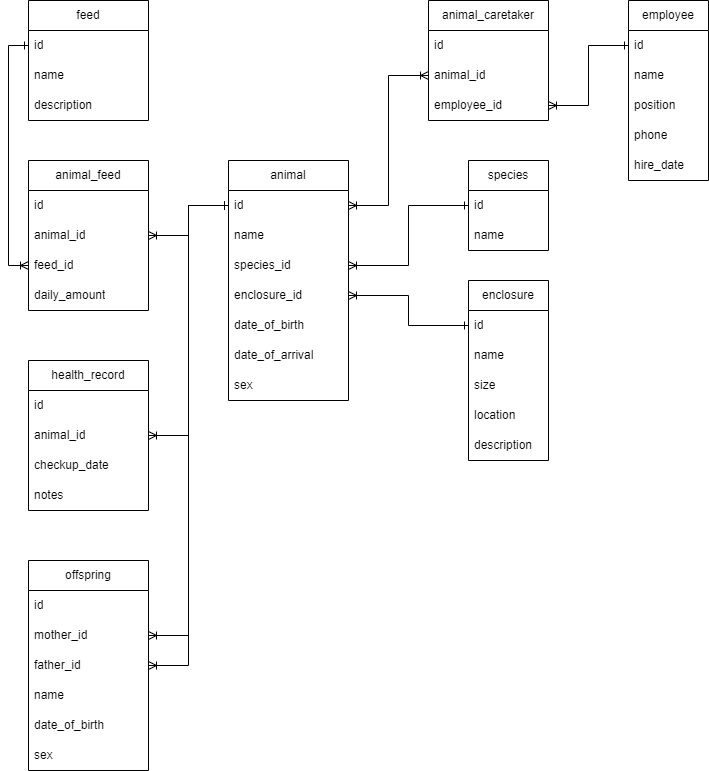

The diagram above was exported from draw.io. Its source (the exported page's mxGraphModel, read from the mxfile embedded in the PNG):
<mxGraphModel dx="1668" dy="716" grid="1" gridSize="10" guides="1" tooltips="1" connect="1" arrows="1" fold="1" page="1" pageScale="1" pageWidth="827" pageHeight="1169" math="0" shadow="0">
  <root>
    <mxCell id="0" />
    <mxCell id="1" parent="0" />
    <mxCell id="5lAFbc7BXB0fH4ysZUgH-11" value="animal" style="swimlane;fontStyle=0;childLayout=stackLayout;horizontal=1;startSize=30;horizontalStack=0;resizeParent=1;resizeParentMax=0;resizeLast=0;collapsible=1;marginBottom=0;whiteSpace=wrap;html=1;" vertex="1" parent="1">
      <mxGeometry x="320" y="200" width="120" height="240" as="geometry" />
    </mxCell>
    <mxCell id="5lAFbc7BXB0fH4ysZUgH-12" value="id" style="text;strokeColor=none;fillColor=none;align=left;verticalAlign=middle;spacingLeft=4;spacingRight=4;overflow=hidden;points=[[0,0.5],[1,0.5]];portConstraint=eastwest;rotatable=0;whiteSpace=wrap;html=1;" vertex="1" parent="5lAFbc7BXB0fH4ysZUgH-11">
      <mxGeometry y="30" width="120" height="30" as="geometry" />
    </mxCell>
    <mxCell id="5lAFbc7BXB0fH4ysZUgH-13" value="name" style="text;strokeColor=none;fillColor=none;align=left;verticalAlign=middle;spacingLeft=4;spacingRight=4;overflow=hidden;points=[[0,0.5],[1,0.5]];portConstraint=eastwest;rotatable=0;whiteSpace=wrap;html=1;" vertex="1" parent="5lAFbc7BXB0fH4ysZUgH-11">
      <mxGeometry y="60" width="120" height="30" as="geometry" />
    </mxCell>
    <mxCell id="5lAFbc7BXB0fH4ysZUgH-14" value="species_id" style="text;strokeColor=none;fillColor=none;align=left;verticalAlign=middle;spacingLeft=4;spacingRight=4;overflow=hidden;points=[[0,0.5],[1,0.5]];portConstraint=eastwest;rotatable=0;whiteSpace=wrap;html=1;" vertex="1" parent="5lAFbc7BXB0fH4ysZUgH-11">
      <mxGeometry y="90" width="120" height="30" as="geometry" />
    </mxCell>
    <mxCell id="5lAFbc7BXB0fH4ysZUgH-18" value="enclosure_id" style="text;strokeColor=none;fillColor=none;align=left;verticalAlign=middle;spacingLeft=4;spacingRight=4;overflow=hidden;points=[[0,0.5],[1,0.5]];portConstraint=eastwest;rotatable=0;whiteSpace=wrap;html=1;" vertex="1" parent="5lAFbc7BXB0fH4ysZUgH-11">
      <mxGeometry y="120" width="120" height="30" as="geometry" />
    </mxCell>
    <mxCell id="5lAFbc7BXB0fH4ysZUgH-17" value="date_of_birth" style="text;strokeColor=none;fillColor=none;align=left;verticalAlign=middle;spacingLeft=4;spacingRight=4;overflow=hidden;points=[[0,0.5],[1,0.5]];portConstraint=eastwest;rotatable=0;whiteSpace=wrap;html=1;" vertex="1" parent="5lAFbc7BXB0fH4ysZUgH-11">
      <mxGeometry y="150" width="120" height="30" as="geometry" />
    </mxCell>
    <mxCell id="5lAFbc7BXB0fH4ysZUgH-20" value="date_of_arrival" style="text;strokeColor=none;fillColor=none;align=left;verticalAlign=middle;spacingLeft=4;spacingRight=4;overflow=hidden;points=[[0,0.5],[1,0.5]];portConstraint=eastwest;rotatable=0;whiteSpace=wrap;html=1;" vertex="1" parent="5lAFbc7BXB0fH4ysZUgH-11">
      <mxGeometry y="180" width="120" height="30" as="geometry" />
    </mxCell>
    <mxCell id="5lAFbc7BXB0fH4ysZUgH-19" value="sex" style="text;strokeColor=none;fillColor=none;align=left;verticalAlign=middle;spacingLeft=4;spacingRight=4;overflow=hidden;points=[[0,0.5],[1,0.5]];portConstraint=eastwest;rotatable=0;whiteSpace=wrap;html=1;" vertex="1" parent="5lAFbc7BXB0fH4ysZUgH-11">
      <mxGeometry y="210" width="120" height="30" as="geometry" />
    </mxCell>
    <mxCell id="5lAFbc7BXB0fH4ysZUgH-21" value="enclosure" style="swimlane;fontStyle=0;childLayout=stackLayout;horizontal=1;startSize=30;horizontalStack=0;resizeParent=1;resizeParentMax=0;resizeLast=0;collapsible=1;marginBottom=0;whiteSpace=wrap;html=1;" vertex="1" parent="1">
      <mxGeometry x="560" y="320" width="80" height="180" as="geometry" />
    </mxCell>
    <mxCell id="5lAFbc7BXB0fH4ysZUgH-22" value="id" style="text;strokeColor=none;fillColor=none;align=left;verticalAlign=middle;spacingLeft=4;spacingRight=4;overflow=hidden;points=[[0,0.5],[1,0.5]];portConstraint=eastwest;rotatable=0;whiteSpace=wrap;html=1;" vertex="1" parent="5lAFbc7BXB0fH4ysZUgH-21">
      <mxGeometry y="30" width="80" height="30" as="geometry" />
    </mxCell>
    <mxCell id="5lAFbc7BXB0fH4ysZUgH-23" value="name" style="text;strokeColor=none;fillColor=none;align=left;verticalAlign=middle;spacingLeft=4;spacingRight=4;overflow=hidden;points=[[0,0.5],[1,0.5]];portConstraint=eastwest;rotatable=0;whiteSpace=wrap;html=1;" vertex="1" parent="5lAFbc7BXB0fH4ysZUgH-21">
      <mxGeometry y="60" width="80" height="30" as="geometry" />
    </mxCell>
    <mxCell id="5lAFbc7BXB0fH4ysZUgH-24" value="size" style="text;strokeColor=none;fillColor=none;align=left;verticalAlign=middle;spacingLeft=4;spacingRight=4;overflow=hidden;points=[[0,0.5],[1,0.5]];portConstraint=eastwest;rotatable=0;whiteSpace=wrap;html=1;" vertex="1" parent="5lAFbc7BXB0fH4ysZUgH-21">
      <mxGeometry y="90" width="80" height="30" as="geometry" />
    </mxCell>
    <mxCell id="5lAFbc7BXB0fH4ysZUgH-25" value="location" style="text;strokeColor=none;fillColor=none;align=left;verticalAlign=middle;spacingLeft=4;spacingRight=4;overflow=hidden;points=[[0,0.5],[1,0.5]];portConstraint=eastwest;rotatable=0;whiteSpace=wrap;html=1;" vertex="1" parent="5lAFbc7BXB0fH4ysZUgH-21">
      <mxGeometry y="120" width="80" height="30" as="geometry" />
    </mxCell>
    <mxCell id="5lAFbc7BXB0fH4ysZUgH-26" value="description" style="text;strokeColor=none;fillColor=none;align=left;verticalAlign=middle;spacingLeft=4;spacingRight=4;overflow=hidden;points=[[0,0.5],[1,0.5]];portConstraint=eastwest;rotatable=0;whiteSpace=wrap;html=1;" vertex="1" parent="5lAFbc7BXB0fH4ysZUgH-21">
      <mxGeometry y="150" width="80" height="30" as="geometry" />
    </mxCell>
    <mxCell id="5lAFbc7BXB0fH4ysZUgH-29" value="species" style="swimlane;fontStyle=0;childLayout=stackLayout;horizontal=1;startSize=30;horizontalStack=0;resizeParent=1;resizeParentMax=0;resizeLast=0;collapsible=1;marginBottom=0;whiteSpace=wrap;html=1;" vertex="1" parent="1">
      <mxGeometry x="560" y="200" width="80" height="90" as="geometry" />
    </mxCell>
    <mxCell id="5lAFbc7BXB0fH4ysZUgH-30" value="id" style="text;strokeColor=none;fillColor=none;align=left;verticalAlign=middle;spacingLeft=4;spacingRight=4;overflow=hidden;points=[[0,0.5],[1,0.5]];portConstraint=eastwest;rotatable=0;whiteSpace=wrap;html=1;" vertex="1" parent="5lAFbc7BXB0fH4ysZUgH-29">
      <mxGeometry y="30" width="80" height="30" as="geometry" />
    </mxCell>
    <mxCell id="5lAFbc7BXB0fH4ysZUgH-31" value="name" style="text;strokeColor=none;fillColor=none;align=left;verticalAlign=middle;spacingLeft=4;spacingRight=4;overflow=hidden;points=[[0,0.5],[1,0.5]];portConstraint=eastwest;rotatable=0;whiteSpace=wrap;html=1;" vertex="1" parent="5lAFbc7BXB0fH4ysZUgH-29">
      <mxGeometry y="60" width="80" height="30" as="geometry" />
    </mxCell>
    <mxCell id="5lAFbc7BXB0fH4ysZUgH-37" value="animal_caretaker" style="swimlane;fontStyle=0;childLayout=stackLayout;horizontal=1;startSize=30;horizontalStack=0;resizeParent=1;resizeParentMax=0;resizeLast=0;collapsible=1;marginBottom=0;whiteSpace=wrap;html=1;" vertex="1" parent="1">
      <mxGeometry x="520" y="40" width="120" height="120" as="geometry">
        <mxRectangle x="470" y="-40" width="130" height="30" as="alternateBounds" />
      </mxGeometry>
    </mxCell>
    <mxCell id="5lAFbc7BXB0fH4ysZUgH-38" value="id" style="text;strokeColor=none;fillColor=none;align=left;verticalAlign=middle;spacingLeft=4;spacingRight=4;overflow=hidden;points=[[0,0.5],[1,0.5]];portConstraint=eastwest;rotatable=0;whiteSpace=wrap;html=1;" vertex="1" parent="5lAFbc7BXB0fH4ysZUgH-37">
      <mxGeometry y="30" width="120" height="30" as="geometry" />
    </mxCell>
    <mxCell id="5lAFbc7BXB0fH4ysZUgH-39" value="animal_id" style="text;strokeColor=none;fillColor=none;align=left;verticalAlign=middle;spacingLeft=4;spacingRight=4;overflow=hidden;points=[[0,0.5],[1,0.5]];portConstraint=eastwest;rotatable=0;whiteSpace=wrap;html=1;" vertex="1" parent="5lAFbc7BXB0fH4ysZUgH-37">
      <mxGeometry y="60" width="120" height="30" as="geometry" />
    </mxCell>
    <mxCell id="5lAFbc7BXB0fH4ysZUgH-40" value="employee_id" style="text;strokeColor=none;fillColor=none;align=left;verticalAlign=middle;spacingLeft=4;spacingRight=4;overflow=hidden;points=[[0,0.5],[1,0.5]];portConstraint=eastwest;rotatable=0;whiteSpace=wrap;html=1;" vertex="1" parent="5lAFbc7BXB0fH4ysZUgH-37">
      <mxGeometry y="90" width="120" height="30" as="geometry" />
    </mxCell>
    <mxCell id="5lAFbc7BXB0fH4ysZUgH-43" value="employee" style="swimlane;fontStyle=0;childLayout=stackLayout;horizontal=1;startSize=30;horizontalStack=0;resizeParent=1;resizeParentMax=0;resizeLast=0;collapsible=1;marginBottom=0;whiteSpace=wrap;html=1;" vertex="1" parent="1">
      <mxGeometry x="720" y="40" width="80" height="180" as="geometry" />
    </mxCell>
    <mxCell id="5lAFbc7BXB0fH4ysZUgH-44" value="id" style="text;strokeColor=none;fillColor=none;align=left;verticalAlign=middle;spacingLeft=4;spacingRight=4;overflow=hidden;points=[[0,0.5],[1,0.5]];portConstraint=eastwest;rotatable=0;whiteSpace=wrap;html=1;" vertex="1" parent="5lAFbc7BXB0fH4ysZUgH-43">
      <mxGeometry y="30" width="80" height="30" as="geometry" />
    </mxCell>
    <mxCell id="5lAFbc7BXB0fH4ysZUgH-45" value="name" style="text;strokeColor=none;fillColor=none;align=left;verticalAlign=middle;spacingLeft=4;spacingRight=4;overflow=hidden;points=[[0,0.5],[1,0.5]];portConstraint=eastwest;rotatable=0;whiteSpace=wrap;html=1;" vertex="1" parent="5lAFbc7BXB0fH4ysZUgH-43">
      <mxGeometry y="60" width="80" height="30" as="geometry" />
    </mxCell>
    <mxCell id="5lAFbc7BXB0fH4ysZUgH-46" value="position" style="text;strokeColor=none;fillColor=none;align=left;verticalAlign=middle;spacingLeft=4;spacingRight=4;overflow=hidden;points=[[0,0.5],[1,0.5]];portConstraint=eastwest;rotatable=0;whiteSpace=wrap;html=1;" vertex="1" parent="5lAFbc7BXB0fH4ysZUgH-43">
      <mxGeometry y="90" width="80" height="30" as="geometry" />
    </mxCell>
    <mxCell id="5lAFbc7BXB0fH4ysZUgH-47" value="phone" style="text;strokeColor=none;fillColor=none;align=left;verticalAlign=middle;spacingLeft=4;spacingRight=4;overflow=hidden;points=[[0,0.5],[1,0.5]];portConstraint=eastwest;rotatable=0;whiteSpace=wrap;html=1;" vertex="1" parent="5lAFbc7BXB0fH4ysZUgH-43">
      <mxGeometry y="120" width="80" height="30" as="geometry" />
    </mxCell>
    <mxCell id="5lAFbc7BXB0fH4ysZUgH-48" value="hire_date" style="text;strokeColor=none;fillColor=none;align=left;verticalAlign=middle;spacingLeft=4;spacingRight=4;overflow=hidden;points=[[0,0.5],[1,0.5]];portConstraint=eastwest;rotatable=0;whiteSpace=wrap;html=1;" vertex="1" parent="5lAFbc7BXB0fH4ysZUgH-43">
      <mxGeometry y="150" width="80" height="30" as="geometry" />
    </mxCell>
    <mxCell id="5lAFbc7BXB0fH4ysZUgH-49" value="animal_feed" style="swimlane;fontStyle=0;childLayout=stackLayout;horizontal=1;startSize=30;horizontalStack=0;resizeParent=1;resizeParentMax=0;resizeLast=0;collapsible=1;marginBottom=0;whiteSpace=wrap;html=1;" vertex="1" parent="1">
      <mxGeometry x="120" y="200" width="120" height="150" as="geometry" />
    </mxCell>
    <mxCell id="5lAFbc7BXB0fH4ysZUgH-50" value="id" style="text;strokeColor=none;fillColor=none;align=left;verticalAlign=middle;spacingLeft=4;spacingRight=4;overflow=hidden;points=[[0,0.5],[1,0.5]];portConstraint=eastwest;rotatable=0;whiteSpace=wrap;html=1;" vertex="1" parent="5lAFbc7BXB0fH4ysZUgH-49">
      <mxGeometry y="30" width="120" height="30" as="geometry" />
    </mxCell>
    <mxCell id="5lAFbc7BXB0fH4ysZUgH-51" value="animal_id" style="text;strokeColor=none;fillColor=none;align=left;verticalAlign=middle;spacingLeft=4;spacingRight=4;overflow=hidden;points=[[0,0.5],[1,0.5]];portConstraint=eastwest;rotatable=0;whiteSpace=wrap;html=1;" vertex="1" parent="5lAFbc7BXB0fH4ysZUgH-49">
      <mxGeometry y="60" width="120" height="30" as="geometry" />
    </mxCell>
    <mxCell id="5lAFbc7BXB0fH4ysZUgH-52" value="feed_id" style="text;strokeColor=none;fillColor=none;align=left;verticalAlign=middle;spacingLeft=4;spacingRight=4;overflow=hidden;points=[[0,0.5],[1,0.5]];portConstraint=eastwest;rotatable=0;whiteSpace=wrap;html=1;" vertex="1" parent="5lAFbc7BXB0fH4ysZUgH-49">
      <mxGeometry y="90" width="120" height="30" as="geometry" />
    </mxCell>
    <mxCell id="5lAFbc7BXB0fH4ysZUgH-53" value="daily_amount" style="text;strokeColor=none;fillColor=none;align=left;verticalAlign=middle;spacingLeft=4;spacingRight=4;overflow=hidden;points=[[0,0.5],[1,0.5]];portConstraint=eastwest;rotatable=0;whiteSpace=wrap;html=1;" vertex="1" parent="5lAFbc7BXB0fH4ysZUgH-49">
      <mxGeometry y="120" width="120" height="30" as="geometry" />
    </mxCell>
    <mxCell id="5lAFbc7BXB0fH4ysZUgH-55" value="feed" style="swimlane;fontStyle=0;childLayout=stackLayout;horizontal=1;startSize=30;horizontalStack=0;resizeParent=1;resizeParentMax=0;resizeLast=0;collapsible=1;marginBottom=0;whiteSpace=wrap;html=1;" vertex="1" parent="1">
      <mxGeometry x="120" y="40" width="120" height="120" as="geometry" />
    </mxCell>
    <mxCell id="5lAFbc7BXB0fH4ysZUgH-56" value="id" style="text;strokeColor=none;fillColor=none;align=left;verticalAlign=middle;spacingLeft=4;spacingRight=4;overflow=hidden;points=[[0,0.5],[1,0.5]];portConstraint=eastwest;rotatable=0;whiteSpace=wrap;html=1;" vertex="1" parent="5lAFbc7BXB0fH4ysZUgH-55">
      <mxGeometry y="30" width="120" height="30" as="geometry" />
    </mxCell>
    <mxCell id="5lAFbc7BXB0fH4ysZUgH-57" value="name" style="text;strokeColor=none;fillColor=none;align=left;verticalAlign=middle;spacingLeft=4;spacingRight=4;overflow=hidden;points=[[0,0.5],[1,0.5]];portConstraint=eastwest;rotatable=0;whiteSpace=wrap;html=1;" vertex="1" parent="5lAFbc7BXB0fH4ysZUgH-55">
      <mxGeometry y="60" width="120" height="30" as="geometry" />
    </mxCell>
    <mxCell id="5lAFbc7BXB0fH4ysZUgH-58" value="description" style="text;strokeColor=none;fillColor=none;align=left;verticalAlign=middle;spacingLeft=4;spacingRight=4;overflow=hidden;points=[[0,0.5],[1,0.5]];portConstraint=eastwest;rotatable=0;whiteSpace=wrap;html=1;" vertex="1" parent="5lAFbc7BXB0fH4ysZUgH-55">
      <mxGeometry y="90" width="120" height="30" as="geometry" />
    </mxCell>
    <mxCell id="5lAFbc7BXB0fH4ysZUgH-61" value="health_record" style="swimlane;fontStyle=0;childLayout=stackLayout;horizontal=1;startSize=30;horizontalStack=0;resizeParent=1;resizeParentMax=0;resizeLast=0;collapsible=1;marginBottom=0;whiteSpace=wrap;html=1;" vertex="1" parent="1">
      <mxGeometry x="120" y="400" width="120" height="150" as="geometry" />
    </mxCell>
    <mxCell id="5lAFbc7BXB0fH4ysZUgH-62" value="id" style="text;strokeColor=none;fillColor=none;align=left;verticalAlign=middle;spacingLeft=4;spacingRight=4;overflow=hidden;points=[[0,0.5],[1,0.5]];portConstraint=eastwest;rotatable=0;whiteSpace=wrap;html=1;" vertex="1" parent="5lAFbc7BXB0fH4ysZUgH-61">
      <mxGeometry y="30" width="120" height="30" as="geometry" />
    </mxCell>
    <mxCell id="5lAFbc7BXB0fH4ysZUgH-63" value="animal_id" style="text;strokeColor=none;fillColor=none;align=left;verticalAlign=middle;spacingLeft=4;spacingRight=4;overflow=hidden;points=[[0,0.5],[1,0.5]];portConstraint=eastwest;rotatable=0;whiteSpace=wrap;html=1;" vertex="1" parent="5lAFbc7BXB0fH4ysZUgH-61">
      <mxGeometry y="60" width="120" height="30" as="geometry" />
    </mxCell>
    <mxCell id="5lAFbc7BXB0fH4ysZUgH-64" value="checkup_date" style="text;strokeColor=none;fillColor=none;align=left;verticalAlign=middle;spacingLeft=4;spacingRight=4;overflow=hidden;points=[[0,0.5],[1,0.5]];portConstraint=eastwest;rotatable=0;whiteSpace=wrap;html=1;" vertex="1" parent="5lAFbc7BXB0fH4ysZUgH-61">
      <mxGeometry y="90" width="120" height="30" as="geometry" />
    </mxCell>
    <mxCell id="5lAFbc7BXB0fH4ysZUgH-65" value="notes" style="text;strokeColor=none;fillColor=none;align=left;verticalAlign=middle;spacingLeft=4;spacingRight=4;overflow=hidden;points=[[0,0.5],[1,0.5]];portConstraint=eastwest;rotatable=0;whiteSpace=wrap;html=1;" vertex="1" parent="5lAFbc7BXB0fH4ysZUgH-61">
      <mxGeometry y="120" width="120" height="30" as="geometry" />
    </mxCell>
    <mxCell id="5lAFbc7BXB0fH4ysZUgH-67" value="offspring" style="swimlane;fontStyle=0;childLayout=stackLayout;horizontal=1;startSize=30;horizontalStack=0;resizeParent=1;resizeParentMax=0;resizeLast=0;collapsible=1;marginBottom=0;whiteSpace=wrap;html=1;" vertex="1" parent="1">
      <mxGeometry x="120" y="600" width="120" height="210" as="geometry" />
    </mxCell>
    <mxCell id="5lAFbc7BXB0fH4ysZUgH-68" value="id" style="text;strokeColor=none;fillColor=none;align=left;verticalAlign=middle;spacingLeft=4;spacingRight=4;overflow=hidden;points=[[0,0.5],[1,0.5]];portConstraint=eastwest;rotatable=0;whiteSpace=wrap;html=1;" vertex="1" parent="5lAFbc7BXB0fH4ysZUgH-67">
      <mxGeometry y="30" width="120" height="30" as="geometry" />
    </mxCell>
    <mxCell id="5lAFbc7BXB0fH4ysZUgH-69" value="mother_id" style="text;strokeColor=none;fillColor=none;align=left;verticalAlign=middle;spacingLeft=4;spacingRight=4;overflow=hidden;points=[[0,0.5],[1,0.5]];portConstraint=eastwest;rotatable=0;whiteSpace=wrap;html=1;" vertex="1" parent="5lAFbc7BXB0fH4ysZUgH-67">
      <mxGeometry y="60" width="120" height="30" as="geometry" />
    </mxCell>
    <mxCell id="5lAFbc7BXB0fH4ysZUgH-70" value="father_id" style="text;strokeColor=none;fillColor=none;align=left;verticalAlign=middle;spacingLeft=4;spacingRight=4;overflow=hidden;points=[[0,0.5],[1,0.5]];portConstraint=eastwest;rotatable=0;whiteSpace=wrap;html=1;" vertex="1" parent="5lAFbc7BXB0fH4ysZUgH-67">
      <mxGeometry y="90" width="120" height="30" as="geometry" />
    </mxCell>
    <mxCell id="5lAFbc7BXB0fH4ysZUgH-71" value="name" style="text;strokeColor=none;fillColor=none;align=left;verticalAlign=middle;spacingLeft=4;spacingRight=4;overflow=hidden;points=[[0,0.5],[1,0.5]];portConstraint=eastwest;rotatable=0;whiteSpace=wrap;html=1;" vertex="1" parent="5lAFbc7BXB0fH4ysZUgH-67">
      <mxGeometry y="120" width="120" height="30" as="geometry" />
    </mxCell>
    <mxCell id="5lAFbc7BXB0fH4ysZUgH-72" value="date_of_birth" style="text;strokeColor=none;fillColor=none;align=left;verticalAlign=middle;spacingLeft=4;spacingRight=4;overflow=hidden;points=[[0,0.5],[1,0.5]];portConstraint=eastwest;rotatable=0;whiteSpace=wrap;html=1;" vertex="1" parent="5lAFbc7BXB0fH4ysZUgH-67">
      <mxGeometry y="150" width="120" height="30" as="geometry" />
    </mxCell>
    <mxCell id="5lAFbc7BXB0fH4ysZUgH-73" value="sex" style="text;strokeColor=none;fillColor=none;align=left;verticalAlign=middle;spacingLeft=4;spacingRight=4;overflow=hidden;points=[[0,0.5],[1,0.5]];portConstraint=eastwest;rotatable=0;whiteSpace=wrap;html=1;" vertex="1" parent="5lAFbc7BXB0fH4ysZUgH-67">
      <mxGeometry y="180" width="120" height="30" as="geometry" />
    </mxCell>
    <mxCell id="5lAFbc7BXB0fH4ysZUgH-75" style="edgeStyle=orthogonalEdgeStyle;rounded=0;orthogonalLoop=1;jettySize=auto;html=1;endArrow=ERone;endFill=0;startArrow=ERoneToMany;startFill=0;" edge="1" parent="1" source="5lAFbc7BXB0fH4ysZUgH-14" target="5lAFbc7BXB0fH4ysZUgH-30">
      <mxGeometry relative="1" as="geometry" />
    </mxCell>
    <mxCell id="5lAFbc7BXB0fH4ysZUgH-76" style="edgeStyle=orthogonalEdgeStyle;rounded=0;orthogonalLoop=1;jettySize=auto;html=1;endArrow=ERone;endFill=0;startArrow=ERoneToMany;startFill=0;" edge="1" parent="1" source="5lAFbc7BXB0fH4ysZUgH-18" target="5lAFbc7BXB0fH4ysZUgH-22">
      <mxGeometry relative="1" as="geometry" />
    </mxCell>
    <mxCell id="5lAFbc7BXB0fH4ysZUgH-77" style="edgeStyle=orthogonalEdgeStyle;rounded=0;orthogonalLoop=1;jettySize=auto;html=1;endArrow=ERone;endFill=0;startArrow=ERoneToMany;startFill=0;" edge="1" parent="1" source="5lAFbc7BXB0fH4ysZUgH-63" target="5lAFbc7BXB0fH4ysZUgH-12">
      <mxGeometry relative="1" as="geometry" />
    </mxCell>
    <mxCell id="5lAFbc7BXB0fH4ysZUgH-78" style="edgeStyle=orthogonalEdgeStyle;rounded=0;orthogonalLoop=1;jettySize=auto;html=1;endArrow=ERone;endFill=0;startArrow=ERoneToMany;startFill=0;" edge="1" parent="1" source="5lAFbc7BXB0fH4ysZUgH-40" target="5lAFbc7BXB0fH4ysZUgH-44">
      <mxGeometry relative="1" as="geometry" />
    </mxCell>
    <mxCell id="5lAFbc7BXB0fH4ysZUgH-79" style="edgeStyle=orthogonalEdgeStyle;rounded=0;orthogonalLoop=1;jettySize=auto;html=1;endArrow=ERoneToMany;endFill=0;startArrow=ERoneToMany;startFill=0;" edge="1" parent="1" source="5lAFbc7BXB0fH4ysZUgH-39" target="5lAFbc7BXB0fH4ysZUgH-12">
      <mxGeometry relative="1" as="geometry" />
    </mxCell>
    <mxCell id="5lAFbc7BXB0fH4ysZUgH-80" style="edgeStyle=orthogonalEdgeStyle;rounded=0;orthogonalLoop=1;jettySize=auto;html=1;entryX=0;entryY=0.5;entryDx=0;entryDy=0;endArrow=ERone;endFill=0;startArrow=ERoneToMany;startFill=0;" edge="1" parent="1" source="5lAFbc7BXB0fH4ysZUgH-52" target="5lAFbc7BXB0fH4ysZUgH-56">
      <mxGeometry relative="1" as="geometry" />
    </mxCell>
    <mxCell id="5lAFbc7BXB0fH4ysZUgH-81" style="edgeStyle=orthogonalEdgeStyle;rounded=0;orthogonalLoop=1;jettySize=auto;html=1;endArrow=ERone;endFill=0;startArrow=ERoneToMany;startFill=0;" edge="1" parent="1" source="5lAFbc7BXB0fH4ysZUgH-51" target="5lAFbc7BXB0fH4ysZUgH-12">
      <mxGeometry relative="1" as="geometry" />
    </mxCell>
    <mxCell id="5lAFbc7BXB0fH4ysZUgH-82" style="edgeStyle=orthogonalEdgeStyle;rounded=0;orthogonalLoop=1;jettySize=auto;html=1;endArrow=ERone;endFill=0;startArrow=ERoneToMany;startFill=0;" edge="1" parent="1" source="5lAFbc7BXB0fH4ysZUgH-69" target="5lAFbc7BXB0fH4ysZUgH-12">
      <mxGeometry relative="1" as="geometry" />
    </mxCell>
    <mxCell id="5lAFbc7BXB0fH4ysZUgH-83" style="edgeStyle=orthogonalEdgeStyle;rounded=0;orthogonalLoop=1;jettySize=auto;html=1;endArrow=ERone;endFill=0;startArrow=ERoneToMany;startFill=0;" edge="1" parent="1" source="5lAFbc7BXB0fH4ysZUgH-70" target="5lAFbc7BXB0fH4ysZUgH-12">
      <mxGeometry relative="1" as="geometry" />
    </mxCell>
  </root>
</mxGraphModel>